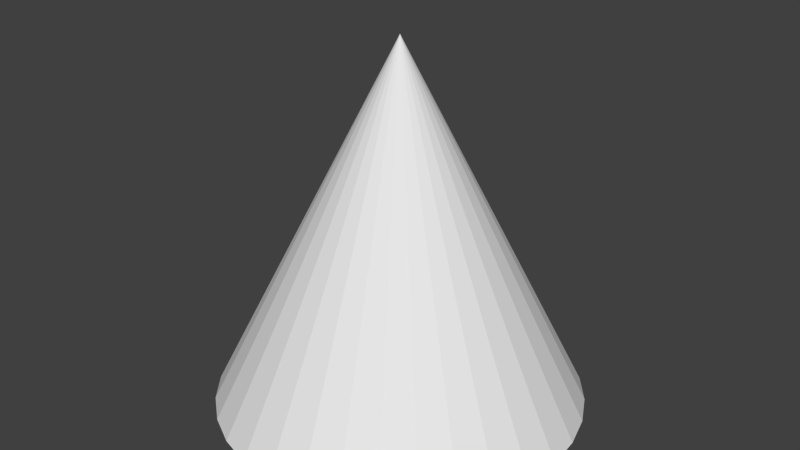# Source: cone.blend  (saved by Blender 2.74.0; exported with 4.5.12 LTS)
import bpy
from mathutils import Matrix  # noqa: F401  (used for matrix-valued properties, if any)

bpy.ops.wm.read_factory_settings(use_empty=True)
scene = bpy.context.scene
scene.name = 'Scene'

# ---- collections
col_collection_1 = bpy.data.collections.new('Collection 1'); scene.collection.children.link(col_collection_1)

# ---- world
world_world = bpy.data.worlds.new('World'); scene.world = world_world
world_world.color = (0.05088, 0.05088, 0.05088)
world_world.use_sun_shadow = False
world_world.sun_shadow_jitter_overblur = 0.0
world_world.cycles.sampling_method = 'MANUAL'
world_world.cycles.sample_map_resolution = 256

# ---- meshes
me_cone = bpy.data.meshes.new('Cone')
me_cone.from_pydata([(0.0, 1.0, -1.0), (0.1951, 0.9808, -1.0), (0.3827, 0.9239, -1.0), (0.5556, 0.8315, -1.0), (0.7071, 0.7071, -1.0), (0.8315, 0.5556, -1.0), (0.9239, 0.3827, -1.0), (0.9808, 0.1951, -1.0), (1.0, 7.55e-08, -1.0), (0.0, 0.0, 1.0), (0.9808, -0.1951, -1.0), (0.9239, -0.3827, -1.0), (0.8315, -0.5556, -1.0), (0.7071, -0.7071, -1.0), (0.5556, -0.8315, -1.0), (0.3827, -0.9239, -1.0), (0.1951, -0.9808, -1.0), (-3.258e-07, -1.0, -1.0), (-0.1951, -0.9808, -1.0), (-0.3827, -0.9239, -1.0), (-0.5556, -0.8315, -1.0), (-0.7071, -0.7071, -1.0), (-0.8315, -0.5556, -1.0), (-0.9239, -0.3827, -1.0), (-0.9808, -0.1951, -1.0), (-1.0, 9.656e-07, -1.0), (-0.9808, 0.1951, -1.0), (-0.9239, 0.3827, -1.0), (-0.8315, 0.5556, -1.0), (-0.7071, 0.7071, -1.0), (-0.5556, 0.8315, -1.0), (-0.3827, 0.9239, -1.0), (-0.1951, 0.9808, -1.0)], [], [(31, 9, 32), (0, 9, 1), (30, 9, 31), (29, 9, 30), (28, 9, 29), (27, 9, 28), (26, 9, 27), (25, 9, 26), (24, 9, 25), (23, 9, 24), (22, 9, 23), (21, 9, 22), (20, 9, 21), (19, 9, 20), (18, 9, 19), (17, 9, 18), (16, 9, 17), (15, 9, 16), (14, 9, 15), (13, 9, 14), (12, 9, 13), (11, 9, 12), (10, 9, 11), (8, 9, 10), (7, 9, 8), (6, 9, 7), (5, 9, 6), (4, 9, 5), (3, 9, 4), (2, 9, 3), (32, 9, 0), (1, 9, 2), (0, 1, 2, 3, 4, 5, 6, 7, 8, 10, 11, 12, 13, 14, 15, 16, 17, 18, 19, 20, 21, 22, 23, 24, 25, 26, 27, 28, 29, 30, 31, 32)])
_uv = me_cone.uv_layers.new(name='UVMap')
_uv.uv.foreach_set('vector', [0.4639, 0.5814, 0.732, 1.0, 0.4388, 0.6045, 0.4623, 0.3987, 0.7579, 0.0, 0.492, 0.4225, 0.4951, 0.5598, 0.732, 1.0, 0.4639, 0.5814, 0.5311, 0.5405, 0.732, 1.0, 0.4951, 0.5598, 0.5706, 0.5242, 0.732, 1.0, 0.5311, 0.5405, 0.612, 0.5115, 0.732, 1.0, 0.5706, 0.5242, 0.6538, 0.5031, 0.732, 1.0, 0.612, 0.5115, 0.6943, 0.4991, 0.732, 1.0, 0.6538, 0.5031, 0.732, 0.4997, 0.732, 1.0, 0.6943, 0.4991, 0.7631, 0.5598, 1.0, 1.0, 0.732, 0.5814, 0.7992, 0.5405, 1.0, 1.0, 0.7631, 0.5598, 0.8386, 0.5242, 1.0, 1.0, 0.7992, 0.5405, 0.8801, 0.5115, 1.0, 1.0, 0.8386, 0.5242, 0.9218, 0.5031, 1.0, 1.0, 0.8801, 0.5115, 0.9623, 0.4991, 1.0, 1.0, 0.9218, 0.5031, 1.0, 0.4997, 1.0, 1.0, 0.9623, 0.4991, 0.2555, 0.9494, 0.2932, 0.4485, 0.2932, 0.9488, 0.215, 0.9454, 0.2932, 0.4485, 0.2555, 0.9494, 0.1732, 0.937, 0.2932, 0.4485, 0.215, 0.9454, 0.1318, 0.9244, 0.2932, 0.4485, 0.1732, 0.937, 0.09235, 0.9081, 0.2932, 0.4485, 0.1318, 0.9244, 0.05633, 0.8887, 0.2932, 0.4485, 0.09235, 0.9081, 0.02515, 0.8671, 0.2932, 0.4485, 0.05633, 0.8887, 0.0, 0.844, 0.2932, 0.4485, 0.02515, 0.8671, 0.7242, 0.4991, 0.7579, 0.0, 0.7579, 0.4962, 0.6866, 0.4971, 0.7579, 0.0, 0.7242, 0.4991, 0.6464, 0.4903, 0.7579, 0.0, 0.6866, 0.4971, 0.6053, 0.4789, 0.7579, 0.0, 0.6464, 0.4903, 0.5649, 0.4634, 0.7579, 0.0, 0.6053, 0.4789, 0.5266, 0.4443, 0.7579, 0.0, 0.5649, 0.4634, 0.4388, 0.3739, 0.7579, 0.0, 0.4623, 0.3987, 0.492, 0.4225, 0.7579, 0.0, 0.5266, 0.4443, 2.628e-08, 0.2463, 0.0, 0.2022, 0.008431, 0.1588, 0.02497, 0.118, 0.04898, 0.0813, 0.07954, 0.05006, 0.1155, 0.02552, 0.1554, 0.008618, 0.1978, 1.343e-08, 0.241, 0.0, 0.2834, 0.008618, 0.3233, 0.02552, 0.3592, 0.05006, 0.3898, 0.0813, 0.4138, 0.118, 0.4303, 0.1588, 0.4388, 0.2022, 0.4388, 0.2463, 0.4303, 0.2897, 0.4138, 0.3305, 0.3898, 0.3672, 0.3592, 0.3984, 0.3233, 0.423, 0.2834, 0.4399, 0.241, 0.4485, 0.1978, 0.4485, 0.1554, 0.4399, 0.1155, 0.423, 0.07954, 0.3984, 0.04898, 0.3672, 0.02497, 0.3305, 0.008431, 0.2897])
me_cone.use_remesh_preserve_volume = False
me_cone.use_remesh_preserve_attributes = False
me_cone.use_mirror_vertex_groups = False
me_cone.update()

# ---- objects
ob_cone = bpy.data.objects.new('Cone', me_cone)

# ---- transforms, parenting, visibility, modifiers, constraints
ob_cone.location = (0.0, 0.0, 0.0)
ob_cone.lineart.crease_threshold = 0.0

# ---- collection membership
col_collection_1.objects.link(ob_cone)

# ---- scene / render settings (as saved in the file)
scene.frame_start = 1; scene.frame_end = 250; scene.frame_set(1)
scene.render.engine = 'BLENDER_EEVEE_NEXT'
scene.render.resolution_percentage = 50
scene.render.dither_intensity = 0.0
scene.cycles.use_denoising = False
scene.cycles.samples = 10
scene.cycles.sampling_pattern = 'TABULATED_SOBOL'
scene.cycles.light_sampling_threshold = 0.0
scene.cycles.use_adaptive_sampling = False
scene.cycles.use_light_tree = False
scene.cycles.blur_glossy = 0.0
scene.cycles.pixel_filter_type = 'GAUSSIAN'
scene.cycles.sample_clamp_indirect = 0.0
scene.view_settings.view_transform = 'Standard'
bpy.context.view_layer.update()

# ---- added for rendering (the .blend has no active camera and no usable light): camera, sun
cam_auto = bpy.data.cameras.new('AutoCamera')
cam_auto.lens = 50.0
cam_auto.sensor_width = 36.0
cam_auto.clip_end = 1000.0
ob_auto_camera = bpy.data.objects.new('AutoCamera', cam_auto)
scene.collection.objects.link(ob_auto_camera)
ob_auto_camera.location = (3.20507, -3.84609, 2.56406)
ob_auto_camera.rotation_euler = (1.09748, -7.21219e-08, 0.694738)
scene.camera = ob_auto_camera
light_auto_sun = bpy.data.lights.new('AutoSun', 'SUN')
light_auto_sun.energy = 3.0
light_auto_sun.angle = 0.0523599
ob_auto_sun = bpy.data.objects.new('AutoSun', light_auto_sun)
scene.collection.objects.link(ob_auto_sun)
ob_auto_sun.rotation_euler = (0.872665, 0.174533, 0.523599)
bpy.context.view_layer.update()
